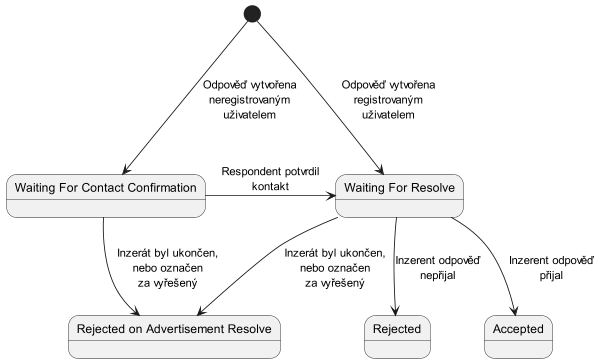

The diagram above was rendered by PlantUML. Its source (embedded in the PNG):
@startuml
'https://plantuml.com/state-diagram

scale 600 width
state "Waiting For Contact Confirmation" as waitForConfirmation
state "Waiting For Resolve" as waitingForResolve
state "Rejected on Advertisement Resolve" as rejectedOnAdvResolve
[*] ---> waitForConfirmation : Odpověď vytvořena\nneregistrovaným\nuživatelem
[*] --> waitingForResolve : Odpověď vytvořena\nregistrovaným\nuživatelem
waitForConfirmation -> waitingForResolve : Respondent potvrdil\nkontakt
waitingForResolve --> Rejected : Inzerent odpověď\nnepřijal
waitingForResolve --> Accepted : Inzerent odpověď\npřijal
waitingForResolve --> rejectedOnAdvResolve : Inzerát byl ukončen,\nnebo označen\nza vyřešený
waitForConfirmation --> rejectedOnAdvResolve : Inzerát byl ukončen,\nnebo označen\nza vyřešený


@enduml